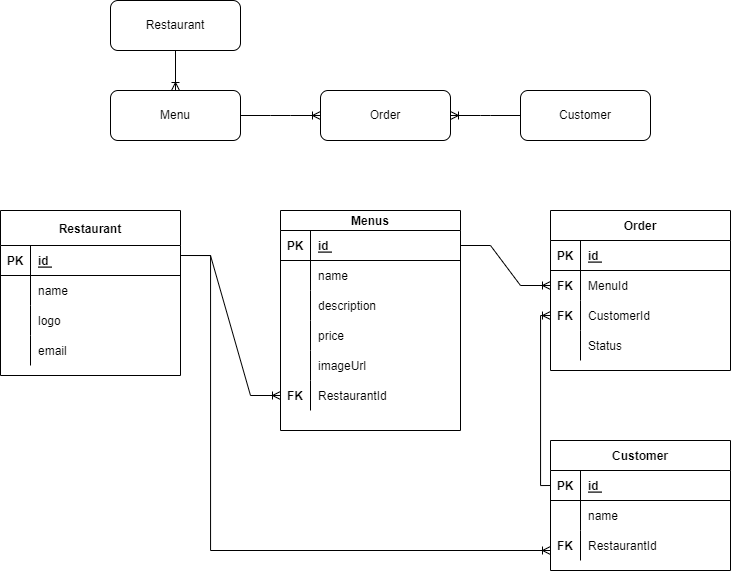

The diagram above was exported from draw.io. Its source (the exported page's mxGraphModel, read from the mxfile embedded in the PNG):
<mxGraphModel dx="1221" dy="566" grid="1" gridSize="10" guides="1" tooltips="1" connect="1" arrows="0" fold="1" page="1" pageScale="1" pageWidth="827" pageHeight="1169" math="0" shadow="0">
  <root>
    <mxCell id="0" />
    <mxCell id="1" parent="0" />
    <mxCell id="bUdBk-hx53QQQUNkSjhC-1" value="Menu" style="rounded=1;whiteSpace=wrap;html=1;" parent="1" vertex="1">
      <mxGeometry x="150" y="120" width="130" height="50" as="geometry" />
    </mxCell>
    <mxCell id="bUdBk-hx53QQQUNkSjhC-2" value="Customer" style="rounded=1;whiteSpace=wrap;html=1;" parent="1" vertex="1">
      <mxGeometry x="560" y="120" width="130" height="50" as="geometry" />
    </mxCell>
    <mxCell id="bUdBk-hx53QQQUNkSjhC-4" value="Restaurant" style="rounded=1;whiteSpace=wrap;html=1;" parent="1" vertex="1">
      <mxGeometry x="150" y="30" width="130" height="50" as="geometry" />
    </mxCell>
    <mxCell id="bUdBk-hx53QQQUNkSjhC-5" value="" style="fontSize=12;html=1;endArrow=ERoneToMany;rounded=0;exitX=0.5;exitY=1;exitDx=0;exitDy=0;entryX=0.5;entryY=0;entryDx=0;entryDy=0;" parent="1" source="bUdBk-hx53QQQUNkSjhC-4" target="bUdBk-hx53QQQUNkSjhC-1" edge="1">
      <mxGeometry width="100" height="100" relative="1" as="geometry">
        <mxPoint x="360" y="300" as="sourcePoint" />
        <mxPoint x="460" y="200" as="targetPoint" />
      </mxGeometry>
    </mxCell>
    <mxCell id="bUdBk-hx53QQQUNkSjhC-6" value="Order" style="rounded=1;whiteSpace=wrap;html=1;" parent="1" vertex="1">
      <mxGeometry x="360" y="120" width="130" height="50" as="geometry" />
    </mxCell>
    <mxCell id="bUdBk-hx53QQQUNkSjhC-7" value="" style="edgeStyle=entityRelationEdgeStyle;fontSize=12;html=1;endArrow=ERoneToMany;rounded=0;exitX=1;exitY=0.5;exitDx=0;exitDy=0;entryX=0;entryY=0.5;entryDx=0;entryDy=0;" parent="1" source="bUdBk-hx53QQQUNkSjhC-1" target="bUdBk-hx53QQQUNkSjhC-6" edge="1">
      <mxGeometry width="100" height="100" relative="1" as="geometry">
        <mxPoint x="360" y="300" as="sourcePoint" />
        <mxPoint x="460" y="200" as="targetPoint" />
      </mxGeometry>
    </mxCell>
    <mxCell id="bUdBk-hx53QQQUNkSjhC-8" value="" style="edgeStyle=entityRelationEdgeStyle;fontSize=12;html=1;endArrow=ERoneToMany;rounded=0;exitX=0;exitY=0.5;exitDx=0;exitDy=0;entryX=1;entryY=0.5;entryDx=0;entryDy=0;" parent="1" source="bUdBk-hx53QQQUNkSjhC-2" target="bUdBk-hx53QQQUNkSjhC-6" edge="1">
      <mxGeometry width="100" height="100" relative="1" as="geometry">
        <mxPoint x="360" y="300" as="sourcePoint" />
        <mxPoint x="460" y="200" as="targetPoint" />
      </mxGeometry>
    </mxCell>
    <mxCell id="bUdBk-hx53QQQUNkSjhC-24" value="Menus" style="shape=table;startSize=20;container=1;collapsible=1;childLayout=tableLayout;fixedRows=1;rowLines=0;fontStyle=1;align=center;resizeLast=1;" parent="1" vertex="1">
      <mxGeometry x="320" y="240" width="180" height="220" as="geometry" />
    </mxCell>
    <mxCell id="bUdBk-hx53QQQUNkSjhC-25" value="" style="shape=tableRow;horizontal=0;startSize=0;swimlaneHead=0;swimlaneBody=0;fillColor=none;collapsible=0;dropTarget=0;points=[[0,0.5],[1,0.5]];portConstraint=eastwest;top=0;left=0;right=0;bottom=1;" parent="bUdBk-hx53QQQUNkSjhC-24" vertex="1">
      <mxGeometry y="20" width="180" height="30" as="geometry" />
    </mxCell>
    <mxCell id="bUdBk-hx53QQQUNkSjhC-26" value="PK" style="shape=partialRectangle;connectable=0;fillColor=none;top=0;left=0;bottom=0;right=0;fontStyle=1;overflow=hidden;" parent="bUdBk-hx53QQQUNkSjhC-25" vertex="1">
      <mxGeometry width="30" height="30" as="geometry">
        <mxRectangle width="30" height="30" as="alternateBounds" />
      </mxGeometry>
    </mxCell>
    <mxCell id="bUdBk-hx53QQQUNkSjhC-27" value="id " style="shape=partialRectangle;connectable=0;fillColor=none;top=0;left=0;bottom=0;right=0;align=left;spacingLeft=6;fontStyle=5;overflow=hidden;" parent="bUdBk-hx53QQQUNkSjhC-25" vertex="1">
      <mxGeometry x="30" width="150" height="30" as="geometry">
        <mxRectangle width="150" height="30" as="alternateBounds" />
      </mxGeometry>
    </mxCell>
    <mxCell id="bUdBk-hx53QQQUNkSjhC-28" value="" style="shape=tableRow;horizontal=0;startSize=0;swimlaneHead=0;swimlaneBody=0;fillColor=none;collapsible=0;dropTarget=0;points=[[0,0.5],[1,0.5]];portConstraint=eastwest;top=0;left=0;right=0;bottom=0;" parent="bUdBk-hx53QQQUNkSjhC-24" vertex="1">
      <mxGeometry y="50" width="180" height="30" as="geometry" />
    </mxCell>
    <mxCell id="bUdBk-hx53QQQUNkSjhC-29" value="" style="shape=partialRectangle;connectable=0;fillColor=none;top=0;left=0;bottom=0;right=0;editable=1;overflow=hidden;" parent="bUdBk-hx53QQQUNkSjhC-28" vertex="1">
      <mxGeometry width="30" height="30" as="geometry">
        <mxRectangle width="30" height="30" as="alternateBounds" />
      </mxGeometry>
    </mxCell>
    <mxCell id="bUdBk-hx53QQQUNkSjhC-30" value="name" style="shape=partialRectangle;connectable=0;fillColor=none;top=0;left=0;bottom=0;right=0;align=left;spacingLeft=6;overflow=hidden;" parent="bUdBk-hx53QQQUNkSjhC-28" vertex="1">
      <mxGeometry x="30" width="150" height="30" as="geometry">
        <mxRectangle width="150" height="30" as="alternateBounds" />
      </mxGeometry>
    </mxCell>
    <mxCell id="bUdBk-hx53QQQUNkSjhC-31" value="" style="shape=tableRow;horizontal=0;startSize=0;swimlaneHead=0;swimlaneBody=0;fillColor=none;collapsible=0;dropTarget=0;points=[[0,0.5],[1,0.5]];portConstraint=eastwest;top=0;left=0;right=0;bottom=0;" parent="bUdBk-hx53QQQUNkSjhC-24" vertex="1">
      <mxGeometry y="80" width="180" height="30" as="geometry" />
    </mxCell>
    <mxCell id="bUdBk-hx53QQQUNkSjhC-32" value="" style="shape=partialRectangle;connectable=0;fillColor=none;top=0;left=0;bottom=0;right=0;editable=1;overflow=hidden;" parent="bUdBk-hx53QQQUNkSjhC-31" vertex="1">
      <mxGeometry width="30" height="30" as="geometry">
        <mxRectangle width="30" height="30" as="alternateBounds" />
      </mxGeometry>
    </mxCell>
    <mxCell id="bUdBk-hx53QQQUNkSjhC-33" value="description" style="shape=partialRectangle;connectable=0;fillColor=none;top=0;left=0;bottom=0;right=0;align=left;spacingLeft=6;overflow=hidden;" parent="bUdBk-hx53QQQUNkSjhC-31" vertex="1">
      <mxGeometry x="30" width="150" height="30" as="geometry">
        <mxRectangle width="150" height="30" as="alternateBounds" />
      </mxGeometry>
    </mxCell>
    <mxCell id="bUdBk-hx53QQQUNkSjhC-34" value="" style="shape=tableRow;horizontal=0;startSize=0;swimlaneHead=0;swimlaneBody=0;fillColor=none;collapsible=0;dropTarget=0;points=[[0,0.5],[1,0.5]];portConstraint=eastwest;top=0;left=0;right=0;bottom=0;" parent="bUdBk-hx53QQQUNkSjhC-24" vertex="1">
      <mxGeometry y="110" width="180" height="30" as="geometry" />
    </mxCell>
    <mxCell id="bUdBk-hx53QQQUNkSjhC-35" value="" style="shape=partialRectangle;connectable=0;fillColor=none;top=0;left=0;bottom=0;right=0;editable=1;overflow=hidden;" parent="bUdBk-hx53QQQUNkSjhC-34" vertex="1">
      <mxGeometry width="30" height="30" as="geometry">
        <mxRectangle width="30" height="30" as="alternateBounds" />
      </mxGeometry>
    </mxCell>
    <mxCell id="bUdBk-hx53QQQUNkSjhC-36" value="price" style="shape=partialRectangle;connectable=0;fillColor=none;top=0;left=0;bottom=0;right=0;align=left;spacingLeft=6;overflow=hidden;" parent="bUdBk-hx53QQQUNkSjhC-34" vertex="1">
      <mxGeometry x="30" width="150" height="30" as="geometry">
        <mxRectangle width="150" height="30" as="alternateBounds" />
      </mxGeometry>
    </mxCell>
    <mxCell id="bUdBk-hx53QQQUNkSjhC-37" value="" style="shape=tableRow;horizontal=0;startSize=0;swimlaneHead=0;swimlaneBody=0;fillColor=none;collapsible=0;dropTarget=0;points=[[0,0.5],[1,0.5]];portConstraint=eastwest;top=0;left=0;right=0;bottom=0;" parent="bUdBk-hx53QQQUNkSjhC-24" vertex="1">
      <mxGeometry y="140" width="180" height="30" as="geometry" />
    </mxCell>
    <mxCell id="bUdBk-hx53QQQUNkSjhC-38" value="" style="shape=partialRectangle;connectable=0;fillColor=none;top=0;left=0;bottom=0;right=0;editable=1;overflow=hidden;" parent="bUdBk-hx53QQQUNkSjhC-37" vertex="1">
      <mxGeometry width="30" height="30" as="geometry">
        <mxRectangle width="30" height="30" as="alternateBounds" />
      </mxGeometry>
    </mxCell>
    <mxCell id="bUdBk-hx53QQQUNkSjhC-39" value="imageUrl" style="shape=partialRectangle;connectable=0;fillColor=none;top=0;left=0;bottom=0;right=0;align=left;spacingLeft=6;overflow=hidden;" parent="bUdBk-hx53QQQUNkSjhC-37" vertex="1">
      <mxGeometry x="30" width="150" height="30" as="geometry">
        <mxRectangle width="150" height="30" as="alternateBounds" />
      </mxGeometry>
    </mxCell>
    <mxCell id="bUdBk-hx53QQQUNkSjhC-40" value="" style="shape=tableRow;horizontal=0;startSize=0;swimlaneHead=0;swimlaneBody=0;fillColor=none;collapsible=0;dropTarget=0;points=[[0,0.5],[1,0.5]];portConstraint=eastwest;top=0;left=0;right=0;bottom=0;" parent="bUdBk-hx53QQQUNkSjhC-24" vertex="1">
      <mxGeometry y="170" width="180" height="30" as="geometry" />
    </mxCell>
    <mxCell id="bUdBk-hx53QQQUNkSjhC-41" value="FK" style="shape=partialRectangle;connectable=0;fillColor=none;top=0;left=0;bottom=0;right=0;editable=1;overflow=hidden;fontStyle=1" parent="bUdBk-hx53QQQUNkSjhC-40" vertex="1">
      <mxGeometry width="30" height="30" as="geometry">
        <mxRectangle width="30" height="30" as="alternateBounds" />
      </mxGeometry>
    </mxCell>
    <mxCell id="bUdBk-hx53QQQUNkSjhC-42" value="RestaurantId" style="shape=partialRectangle;connectable=0;fillColor=none;top=0;left=0;bottom=0;right=0;align=left;spacingLeft=6;overflow=hidden;" parent="bUdBk-hx53QQQUNkSjhC-40" vertex="1">
      <mxGeometry x="30" width="150" height="30" as="geometry">
        <mxRectangle width="150" height="30" as="alternateBounds" />
      </mxGeometry>
    </mxCell>
    <mxCell id="bUdBk-hx53QQQUNkSjhC-56" value="Order" style="shape=table;startSize=30;container=1;collapsible=1;childLayout=tableLayout;fixedRows=1;rowLines=0;fontStyle=1;align=center;resizeLast=1;" parent="1" vertex="1">
      <mxGeometry x="590" y="240" width="180" height="160" as="geometry" />
    </mxCell>
    <mxCell id="bUdBk-hx53QQQUNkSjhC-57" value="" style="shape=tableRow;horizontal=0;startSize=0;swimlaneHead=0;swimlaneBody=0;fillColor=none;collapsible=0;dropTarget=0;points=[[0,0.5],[1,0.5]];portConstraint=eastwest;top=0;left=0;right=0;bottom=1;" parent="bUdBk-hx53QQQUNkSjhC-56" vertex="1">
      <mxGeometry y="30" width="180" height="30" as="geometry" />
    </mxCell>
    <mxCell id="bUdBk-hx53QQQUNkSjhC-58" value="PK" style="shape=partialRectangle;connectable=0;fillColor=none;top=0;left=0;bottom=0;right=0;fontStyle=1;overflow=hidden;" parent="bUdBk-hx53QQQUNkSjhC-57" vertex="1">
      <mxGeometry width="30" height="30" as="geometry">
        <mxRectangle width="30" height="30" as="alternateBounds" />
      </mxGeometry>
    </mxCell>
    <mxCell id="bUdBk-hx53QQQUNkSjhC-59" value="id " style="shape=partialRectangle;connectable=0;fillColor=none;top=0;left=0;bottom=0;right=0;align=left;spacingLeft=6;fontStyle=5;overflow=hidden;" parent="bUdBk-hx53QQQUNkSjhC-57" vertex="1">
      <mxGeometry x="30" width="150" height="30" as="geometry">
        <mxRectangle width="150" height="30" as="alternateBounds" />
      </mxGeometry>
    </mxCell>
    <mxCell id="bUdBk-hx53QQQUNkSjhC-60" value="" style="shape=tableRow;horizontal=0;startSize=0;swimlaneHead=0;swimlaneBody=0;fillColor=none;collapsible=0;dropTarget=0;points=[[0,0.5],[1,0.5]];portConstraint=eastwest;top=0;left=0;right=0;bottom=0;" parent="bUdBk-hx53QQQUNkSjhC-56" vertex="1">
      <mxGeometry y="60" width="180" height="30" as="geometry" />
    </mxCell>
    <mxCell id="bUdBk-hx53QQQUNkSjhC-61" value="FK" style="shape=partialRectangle;connectable=0;fillColor=none;top=0;left=0;bottom=0;right=0;editable=1;overflow=hidden;fontStyle=1" parent="bUdBk-hx53QQQUNkSjhC-60" vertex="1">
      <mxGeometry width="30" height="30" as="geometry">
        <mxRectangle width="30" height="30" as="alternateBounds" />
      </mxGeometry>
    </mxCell>
    <mxCell id="bUdBk-hx53QQQUNkSjhC-62" value="MenuId" style="shape=partialRectangle;connectable=0;fillColor=none;top=0;left=0;bottom=0;right=0;align=left;spacingLeft=6;overflow=hidden;" parent="bUdBk-hx53QQQUNkSjhC-60" vertex="1">
      <mxGeometry x="30" width="150" height="30" as="geometry">
        <mxRectangle width="150" height="30" as="alternateBounds" />
      </mxGeometry>
    </mxCell>
    <mxCell id="bUdBk-hx53QQQUNkSjhC-63" value="" style="shape=tableRow;horizontal=0;startSize=0;swimlaneHead=0;swimlaneBody=0;fillColor=none;collapsible=0;dropTarget=0;points=[[0,0.5],[1,0.5]];portConstraint=eastwest;top=0;left=0;right=0;bottom=0;" parent="bUdBk-hx53QQQUNkSjhC-56" vertex="1">
      <mxGeometry y="90" width="180" height="30" as="geometry" />
    </mxCell>
    <mxCell id="bUdBk-hx53QQQUNkSjhC-64" value="" style="shape=partialRectangle;connectable=0;fillColor=none;top=0;left=0;bottom=0;right=0;editable=1;overflow=hidden;" parent="bUdBk-hx53QQQUNkSjhC-63" vertex="1">
      <mxGeometry width="30" height="30" as="geometry">
        <mxRectangle width="30" height="30" as="alternateBounds" />
      </mxGeometry>
    </mxCell>
    <mxCell id="bUdBk-hx53QQQUNkSjhC-65" value="CustomerId" style="shape=partialRectangle;connectable=0;fillColor=none;top=0;left=0;bottom=0;right=0;align=left;spacingLeft=6;overflow=hidden;" parent="bUdBk-hx53QQQUNkSjhC-63" vertex="1">
      <mxGeometry x="30" width="150" height="30" as="geometry">
        <mxRectangle width="150" height="30" as="alternateBounds" />
      </mxGeometry>
    </mxCell>
    <mxCell id="bUdBk-hx53QQQUNkSjhC-66" value="" style="shape=tableRow;horizontal=0;startSize=0;swimlaneHead=0;swimlaneBody=0;fillColor=none;collapsible=0;dropTarget=0;points=[[0,0.5],[1,0.5]];portConstraint=eastwest;top=0;left=0;right=0;bottom=0;" parent="bUdBk-hx53QQQUNkSjhC-56" vertex="1">
      <mxGeometry y="120" width="180" height="30" as="geometry" />
    </mxCell>
    <mxCell id="bUdBk-hx53QQQUNkSjhC-67" value="" style="shape=partialRectangle;connectable=0;fillColor=none;top=0;left=0;bottom=0;right=0;editable=1;overflow=hidden;" parent="bUdBk-hx53QQQUNkSjhC-66" vertex="1">
      <mxGeometry width="30" height="30" as="geometry">
        <mxRectangle width="30" height="30" as="alternateBounds" />
      </mxGeometry>
    </mxCell>
    <mxCell id="bUdBk-hx53QQQUNkSjhC-68" value="Status" style="shape=partialRectangle;connectable=0;fillColor=none;top=0;left=0;bottom=0;right=0;align=left;spacingLeft=6;overflow=hidden;" parent="bUdBk-hx53QQQUNkSjhC-66" vertex="1">
      <mxGeometry x="30" width="150" height="30" as="geometry">
        <mxRectangle width="150" height="30" as="alternateBounds" />
      </mxGeometry>
    </mxCell>
    <mxCell id="nfuCWmQ-mqzjkCPRPcuI-14" value="" style="edgeStyle=entityRelationEdgeStyle;fontSize=12;html=1;endArrow=ERoneToMany;rounded=0;exitX=1;exitY=0.5;exitDx=0;exitDy=0;entryX=0;entryY=0.5;entryDx=0;entryDy=0;" edge="1" parent="1" target="bUdBk-hx53QQQUNkSjhC-40">
      <mxGeometry width="100" height="100" relative="1" as="geometry">
        <mxPoint x="220" y="285" as="sourcePoint" />
        <mxPoint x="520" y="360" as="targetPoint" />
      </mxGeometry>
    </mxCell>
    <mxCell id="nfuCWmQ-mqzjkCPRPcuI-15" value="" style="edgeStyle=entityRelationEdgeStyle;fontSize=12;html=1;endArrow=ERoneToMany;rounded=0;entryX=0;entryY=0.5;entryDx=0;entryDy=0;exitX=1;exitY=0.5;exitDx=0;exitDy=0;" edge="1" parent="1" source="bUdBk-hx53QQQUNkSjhC-25" target="bUdBk-hx53QQQUNkSjhC-60">
      <mxGeometry width="100" height="100" relative="1" as="geometry">
        <mxPoint x="420" y="460" as="sourcePoint" />
        <mxPoint x="520" y="360" as="targetPoint" />
      </mxGeometry>
    </mxCell>
    <mxCell id="nfuCWmQ-mqzjkCPRPcuI-16" value="" style="edgeStyle=orthogonalEdgeStyle;fontSize=12;html=1;endArrow=ERoneToMany;rounded=0;entryX=0;entryY=0.5;entryDx=0;entryDy=0;exitX=0;exitY=0.5;exitDx=0;exitDy=0;" edge="1" parent="1" source="nfuCWmQ-mqzjkCPRPcuI-18" target="bUdBk-hx53QQQUNkSjhC-63">
      <mxGeometry width="100" height="100" relative="1" as="geometry">
        <mxPoint x="590" y="515" as="sourcePoint" />
        <mxPoint x="600" y="325" as="targetPoint" />
      </mxGeometry>
    </mxCell>
    <mxCell id="nfuCWmQ-mqzjkCPRPcuI-17" value="Customer" style="shape=table;startSize=30;container=1;collapsible=1;childLayout=tableLayout;fixedRows=1;rowLines=0;fontStyle=1;align=center;resizeLast=1;" vertex="1" parent="1">
      <mxGeometry x="590" y="470" width="180" height="130" as="geometry" />
    </mxCell>
    <mxCell id="nfuCWmQ-mqzjkCPRPcuI-18" value="" style="shape=tableRow;horizontal=0;startSize=0;swimlaneHead=0;swimlaneBody=0;fillColor=none;collapsible=0;dropTarget=0;points=[[0,0.5],[1,0.5]];portConstraint=eastwest;top=0;left=0;right=0;bottom=1;" vertex="1" parent="nfuCWmQ-mqzjkCPRPcuI-17">
      <mxGeometry y="30" width="180" height="30" as="geometry" />
    </mxCell>
    <mxCell id="nfuCWmQ-mqzjkCPRPcuI-19" value="PK" style="shape=partialRectangle;connectable=0;fillColor=none;top=0;left=0;bottom=0;right=0;fontStyle=1;overflow=hidden;" vertex="1" parent="nfuCWmQ-mqzjkCPRPcuI-18">
      <mxGeometry width="30" height="30" as="geometry">
        <mxRectangle width="30" height="30" as="alternateBounds" />
      </mxGeometry>
    </mxCell>
    <mxCell id="nfuCWmQ-mqzjkCPRPcuI-20" value="id " style="shape=partialRectangle;connectable=0;fillColor=none;top=0;left=0;bottom=0;right=0;align=left;spacingLeft=6;fontStyle=5;overflow=hidden;" vertex="1" parent="nfuCWmQ-mqzjkCPRPcuI-18">
      <mxGeometry x="30" width="150" height="30" as="geometry">
        <mxRectangle width="150" height="30" as="alternateBounds" />
      </mxGeometry>
    </mxCell>
    <mxCell id="nfuCWmQ-mqzjkCPRPcuI-21" value="" style="shape=tableRow;horizontal=0;startSize=0;swimlaneHead=0;swimlaneBody=0;fillColor=none;collapsible=0;dropTarget=0;points=[[0,0.5],[1,0.5]];portConstraint=eastwest;top=0;left=0;right=0;bottom=0;" vertex="1" parent="nfuCWmQ-mqzjkCPRPcuI-17">
      <mxGeometry y="60" width="180" height="30" as="geometry" />
    </mxCell>
    <mxCell id="nfuCWmQ-mqzjkCPRPcuI-22" value="" style="shape=partialRectangle;connectable=0;fillColor=none;top=0;left=0;bottom=0;right=0;editable=1;overflow=hidden;" vertex="1" parent="nfuCWmQ-mqzjkCPRPcuI-21">
      <mxGeometry width="30" height="30" as="geometry">
        <mxRectangle width="30" height="30" as="alternateBounds" />
      </mxGeometry>
    </mxCell>
    <mxCell id="nfuCWmQ-mqzjkCPRPcuI-23" value="name" style="shape=partialRectangle;connectable=0;fillColor=none;top=0;left=0;bottom=0;right=0;align=left;spacingLeft=6;overflow=hidden;" vertex="1" parent="nfuCWmQ-mqzjkCPRPcuI-21">
      <mxGeometry x="30" width="150" height="30" as="geometry">
        <mxRectangle width="150" height="30" as="alternateBounds" />
      </mxGeometry>
    </mxCell>
    <mxCell id="nfuCWmQ-mqzjkCPRPcuI-24" value="" style="shape=tableRow;horizontal=0;startSize=0;swimlaneHead=0;swimlaneBody=0;fillColor=none;collapsible=0;dropTarget=0;points=[[0,0.5],[1,0.5]];portConstraint=eastwest;top=0;left=0;right=0;bottom=0;" vertex="1" parent="nfuCWmQ-mqzjkCPRPcuI-17">
      <mxGeometry y="90" width="180" height="30" as="geometry" />
    </mxCell>
    <mxCell id="nfuCWmQ-mqzjkCPRPcuI-25" value="" style="shape=partialRectangle;connectable=0;fillColor=none;top=0;left=0;bottom=0;right=0;editable=1;overflow=hidden;" vertex="1" parent="nfuCWmQ-mqzjkCPRPcuI-24">
      <mxGeometry width="30" height="30" as="geometry">
        <mxRectangle width="30" height="30" as="alternateBounds" />
      </mxGeometry>
    </mxCell>
    <mxCell id="nfuCWmQ-mqzjkCPRPcuI-26" value="RestaurantId" style="shape=partialRectangle;connectable=0;fillColor=none;top=0;left=0;bottom=0;right=0;align=left;spacingLeft=6;overflow=hidden;" vertex="1" parent="nfuCWmQ-mqzjkCPRPcuI-24">
      <mxGeometry x="30" width="150" height="30" as="geometry">
        <mxRectangle width="150" height="30" as="alternateBounds" />
      </mxGeometry>
    </mxCell>
    <mxCell id="nfuCWmQ-mqzjkCPRPcuI-30" value="FK" style="shape=partialRectangle;connectable=0;fillColor=none;top=0;left=0;bottom=0;right=0;editable=1;overflow=hidden;fontStyle=1" vertex="1" parent="1">
      <mxGeometry x="590" y="330" width="30" height="30" as="geometry">
        <mxRectangle width="30" height="30" as="alternateBounds" />
      </mxGeometry>
    </mxCell>
    <mxCell id="nfuCWmQ-mqzjkCPRPcuI-31" value="FK" style="shape=partialRectangle;connectable=0;fillColor=none;top=0;left=0;bottom=0;right=0;editable=1;overflow=hidden;fontStyle=1" vertex="1" parent="1">
      <mxGeometry x="590" y="560" width="30" height="30" as="geometry">
        <mxRectangle width="30" height="30" as="alternateBounds" />
      </mxGeometry>
    </mxCell>
    <mxCell id="nfuCWmQ-mqzjkCPRPcuI-32" value="" style="edgeStyle=orthogonalEdgeStyle;fontSize=12;html=1;endArrow=ERoneToMany;rounded=0;exitX=1;exitY=0.5;exitDx=0;exitDy=0;" edge="1" parent="1">
      <mxGeometry width="100" height="100" relative="1" as="geometry">
        <mxPoint x="220" y="285" as="sourcePoint" />
        <mxPoint x="590" y="580" as="targetPoint" />
        <Array as="points">
          <mxPoint x="250" y="285" />
          <mxPoint x="250" y="580" />
        </Array>
      </mxGeometry>
    </mxCell>
    <mxCell id="nfuCWmQ-mqzjkCPRPcuI-46" value="Restaurant" style="shape=table;startSize=35;container=1;collapsible=1;childLayout=tableLayout;fixedRows=1;rowLines=0;fontStyle=1;align=center;resizeLast=1;" vertex="1" parent="1">
      <mxGeometry x="40" y="240" width="180" height="165" as="geometry" />
    </mxCell>
    <mxCell id="nfuCWmQ-mqzjkCPRPcuI-47" value="" style="shape=tableRow;horizontal=0;startSize=0;swimlaneHead=0;swimlaneBody=0;fillColor=none;collapsible=0;dropTarget=0;points=[[0,0.5],[1,0.5]];portConstraint=eastwest;top=0;left=0;right=0;bottom=1;" vertex="1" parent="nfuCWmQ-mqzjkCPRPcuI-46">
      <mxGeometry y="35" width="180" height="30" as="geometry" />
    </mxCell>
    <mxCell id="nfuCWmQ-mqzjkCPRPcuI-48" value="PK" style="shape=partialRectangle;connectable=0;fillColor=none;top=0;left=0;bottom=0;right=0;fontStyle=1;overflow=hidden;" vertex="1" parent="nfuCWmQ-mqzjkCPRPcuI-47">
      <mxGeometry width="30" height="30" as="geometry">
        <mxRectangle width="30" height="30" as="alternateBounds" />
      </mxGeometry>
    </mxCell>
    <mxCell id="nfuCWmQ-mqzjkCPRPcuI-49" value="id " style="shape=partialRectangle;connectable=0;fillColor=none;top=0;left=0;bottom=0;right=0;align=left;spacingLeft=6;fontStyle=5;overflow=hidden;" vertex="1" parent="nfuCWmQ-mqzjkCPRPcuI-47">
      <mxGeometry x="30" width="150" height="30" as="geometry">
        <mxRectangle width="150" height="30" as="alternateBounds" />
      </mxGeometry>
    </mxCell>
    <mxCell id="nfuCWmQ-mqzjkCPRPcuI-50" value="" style="shape=tableRow;horizontal=0;startSize=0;swimlaneHead=0;swimlaneBody=0;fillColor=none;collapsible=0;dropTarget=0;points=[[0,0.5],[1,0.5]];portConstraint=eastwest;top=0;left=0;right=0;bottom=0;" vertex="1" parent="nfuCWmQ-mqzjkCPRPcuI-46">
      <mxGeometry y="65" width="180" height="30" as="geometry" />
    </mxCell>
    <mxCell id="nfuCWmQ-mqzjkCPRPcuI-51" value="" style="shape=partialRectangle;connectable=0;fillColor=none;top=0;left=0;bottom=0;right=0;editable=1;overflow=hidden;" vertex="1" parent="nfuCWmQ-mqzjkCPRPcuI-50">
      <mxGeometry width="30" height="30" as="geometry">
        <mxRectangle width="30" height="30" as="alternateBounds" />
      </mxGeometry>
    </mxCell>
    <mxCell id="nfuCWmQ-mqzjkCPRPcuI-52" value="name" style="shape=partialRectangle;connectable=0;fillColor=none;top=0;left=0;bottom=0;right=0;align=left;spacingLeft=6;overflow=hidden;" vertex="1" parent="nfuCWmQ-mqzjkCPRPcuI-50">
      <mxGeometry x="30" width="150" height="30" as="geometry">
        <mxRectangle width="150" height="30" as="alternateBounds" />
      </mxGeometry>
    </mxCell>
    <mxCell id="nfuCWmQ-mqzjkCPRPcuI-53" value="" style="shape=tableRow;horizontal=0;startSize=0;swimlaneHead=0;swimlaneBody=0;fillColor=none;collapsible=0;dropTarget=0;points=[[0,0.5],[1,0.5]];portConstraint=eastwest;top=0;left=0;right=0;bottom=0;" vertex="1" parent="nfuCWmQ-mqzjkCPRPcuI-46">
      <mxGeometry y="95" width="180" height="30" as="geometry" />
    </mxCell>
    <mxCell id="nfuCWmQ-mqzjkCPRPcuI-54" value="" style="shape=partialRectangle;connectable=0;fillColor=none;top=0;left=0;bottom=0;right=0;editable=1;overflow=hidden;" vertex="1" parent="nfuCWmQ-mqzjkCPRPcuI-53">
      <mxGeometry width="30" height="30" as="geometry">
        <mxRectangle width="30" height="30" as="alternateBounds" />
      </mxGeometry>
    </mxCell>
    <mxCell id="nfuCWmQ-mqzjkCPRPcuI-55" value="logo" style="shape=partialRectangle;connectable=0;fillColor=none;top=0;left=0;bottom=0;right=0;align=left;spacingLeft=6;overflow=hidden;" vertex="1" parent="nfuCWmQ-mqzjkCPRPcuI-53">
      <mxGeometry x="30" width="150" height="30" as="geometry">
        <mxRectangle width="150" height="30" as="alternateBounds" />
      </mxGeometry>
    </mxCell>
    <mxCell id="nfuCWmQ-mqzjkCPRPcuI-56" value="" style="shape=tableRow;horizontal=0;startSize=0;swimlaneHead=0;swimlaneBody=0;fillColor=none;collapsible=0;dropTarget=0;points=[[0,0.5],[1,0.5]];portConstraint=eastwest;top=0;left=0;right=0;bottom=0;" vertex="1" parent="nfuCWmQ-mqzjkCPRPcuI-46">
      <mxGeometry y="125" width="180" height="30" as="geometry" />
    </mxCell>
    <mxCell id="nfuCWmQ-mqzjkCPRPcuI-57" value="" style="shape=partialRectangle;connectable=0;fillColor=none;top=0;left=0;bottom=0;right=0;editable=1;overflow=hidden;" vertex="1" parent="nfuCWmQ-mqzjkCPRPcuI-56">
      <mxGeometry width="30" height="30" as="geometry">
        <mxRectangle width="30" height="30" as="alternateBounds" />
      </mxGeometry>
    </mxCell>
    <mxCell id="nfuCWmQ-mqzjkCPRPcuI-58" value="email" style="shape=partialRectangle;connectable=0;fillColor=none;top=0;left=0;bottom=0;right=0;align=left;spacingLeft=6;overflow=hidden;" vertex="1" parent="nfuCWmQ-mqzjkCPRPcuI-56">
      <mxGeometry x="30" width="150" height="30" as="geometry">
        <mxRectangle width="150" height="30" as="alternateBounds" />
      </mxGeometry>
    </mxCell>
  </root>
</mxGraphModel>